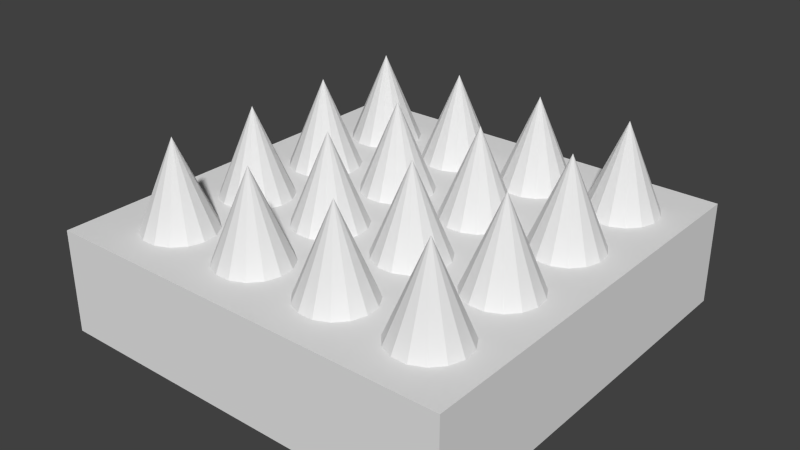 # Source: Kolce.blend  (saved by Blender 2.76.0; exported with 4.5.12 LTS)
import bpy
from mathutils import Matrix  # noqa: F401  (used for matrix-valued properties, if any)

bpy.ops.wm.read_factory_settings(use_empty=True)
scene = bpy.context.scene
scene.name = 'Scene'

# ---- collections
col_collection_1 = bpy.data.collections.new('Collection 1'); scene.collection.children.link(col_collection_1)

# ---- world
world_world = bpy.data.worlds.new('World'); scene.world = world_world
world_world.color = (0.05088, 0.05088, 0.05088)
world_world.use_sun_shadow = False
world_world.sun_shadow_jitter_overblur = 0.0
world_world.cycles.sampling_method = 'MANUAL'
world_world.cycles.sample_map_resolution = 256

# ---- meshes
me_cone = bpy.data.meshes.new('Cone')
me_cone.from_pydata([(-4.441e-16, 1.0, -1.025), (0.4067, 0.9135, -1.025), (0.7431, 0.6691, -1.025), (0.9511, 0.309, -1.025), (0.9945, -0.1045, -1.025), (0.866, -0.5, -1.025), (0.5878, -0.809, -1.025), (-4.441e-16, 3.553e-15, 1.375), (0.2079, -0.9781, -1.025), (-0.2079, -0.9781, -1.025), (-0.5878, -0.809, -1.025), (-0.866, -0.5, -1.025), (-0.9945, -0.1045, -1.025), (-0.9511, 0.309, -1.025), (-0.7431, 0.6691, -1.025), (-0.4067, 0.9135, -1.025)], [], [(14, 7, 15), (0, 7, 1), (13, 7, 14), (12, 7, 13), (11, 7, 12), (10, 7, 11), (9, 7, 10), (8, 7, 9), (6, 7, 8), (5, 7, 6), (4, 7, 5), (3, 7, 4), (2, 7, 3), (15, 7, 0), (1, 7, 2), (0, 1, 2, 3, 4, 5, 6, 8, 9, 10, 11, 12, 13, 14, 15)])
me_cone.use_remesh_preserve_volume = False
me_cone.use_remesh_preserve_attributes = False
me_cone.use_mirror_vertex_groups = False
me_cone.update()
me_cube_001 = bpy.data.meshes.new('Cube.001')
me_cube_001.from_pydata([(-1.0, -1.0, -1.0), (-1.0, -1.0, 1.0), (-1.0, 1.0, -1.0), (-1.0, 1.0, 1.0), (1.0, -1.0, -1.0), (1.0, -1.0, 1.0), (1.0, 1.0, -1.0), (1.0, 1.0, 1.0)], [], [(1, 3, 2, 0), (3, 7, 6, 2), (7, 5, 4, 6), (5, 1, 0, 4), (0, 2, 6, 4), (5, 7, 3, 1)])
me_cube_001.use_remesh_preserve_volume = False
me_cube_001.use_remesh_preserve_attributes = False
me_cube_001.use_mirror_vertex_groups = False
me_cube_001.update()

# ---- objects
ob_cone = bpy.data.objects.new('Cone', me_cone)
ob_cube = bpy.data.objects.new('Cube', me_cube_001)

# ---- transforms, parenting, visibility, modifiers, constraints
ob_cone.location = (-0.6458, -0.6795, 0.4227)
ob_cone.scale = (0.1798, 0.1798, 0.1798)
ob_cone.lineart.crease_threshold = 0.0
_m = ob_cone.modifiers.new('Array', 'ARRAY')
_m.count = 4
_m.use_constant_offset = True
_m.constant_offset_displace = (2.5, 0.0, 0.0)
_m.use_relative_offset = False
_m = ob_cone.modifiers.new('Array.001', 'ARRAY')
_m.count = 4
_m.use_constant_offset = True
_m.constant_offset_displace = (0.0, 2.5, 0.0)
_m.use_relative_offset = False
ob_cube.location = (0.0, 0.0, 0.0)
ob_cube.scale = (1.0, 1.0, 0.25)
ob_cube.lineart.crease_threshold = 0.0

# ---- collection membership
col_collection_1.objects.link(ob_cone)
col_collection_1.objects.link(ob_cube)

# ---- scene / render settings (as saved in the file)
scene.frame_start = 1; scene.frame_end = 250; scene.frame_set(1)
scene.render.engine = 'BLENDER_EEVEE_NEXT'
scene.render.resolution_percentage = 50
scene.render.dither_intensity = 0.0
scene.cycles.use_denoising = False
scene.cycles.samples = 10
scene.cycles.sampling_pattern = 'TABULATED_SOBOL'
scene.cycles.light_sampling_threshold = 0.0
scene.cycles.use_adaptive_sampling = False
scene.cycles.use_light_tree = False
scene.cycles.blur_glossy = 0.0
scene.cycles.pixel_filter_type = 'GAUSSIAN'
scene.cycles.sample_clamp_indirect = 0.0
scene.view_settings.view_transform = 'Standard'
bpy.context.view_layer.update()

# ---- added for rendering (the .blend has no active camera and no usable light): camera, sun
cam_auto = bpy.data.cameras.new('AutoCamera')
cam_auto.lens = 50.0
cam_auto.sensor_width = 36.0
cam_auto.clip_end = 1000.0
ob_auto_camera = bpy.data.objects.new('AutoCamera', cam_auto)
scene.collection.objects.link(ob_auto_camera)
ob_auto_camera.location = (2.75189, -3.30227, 2.41152)
ob_auto_camera.rotation_euler = (1.09748, -7.21219e-08, 0.694738)
scene.camera = ob_auto_camera
light_auto_sun = bpy.data.lights.new('AutoSun', 'SUN')
light_auto_sun.energy = 3.0
light_auto_sun.angle = 0.0523599
ob_auto_sun = bpy.data.objects.new('AutoSun', light_auto_sun)
scene.collection.objects.link(ob_auto_sun)
ob_auto_sun.rotation_euler = (0.872665, 0.174533, 0.523599)
bpy.context.view_layer.update()
